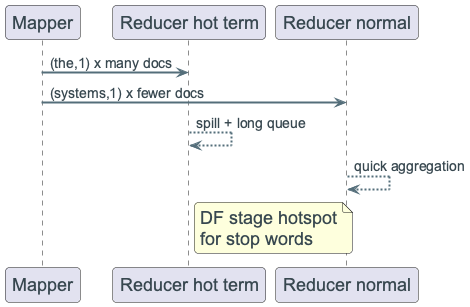

The diagram above was rendered by PlantUML. Its source (embedded in the PNG):
@startuml
!include ../_template_styles.puml

participant "Mapper" as M
participant "Reducer hot term" as RH
participant "Reducer normal" as RN

M -> RH : (the,1) x many docs
M -> RN : (systems,1) x fewer docs
RH --> RH : spill + long queue
RN --> RN : quick aggregation

note right of RH
DF stage hotspot
for stop words
end note

@enduml